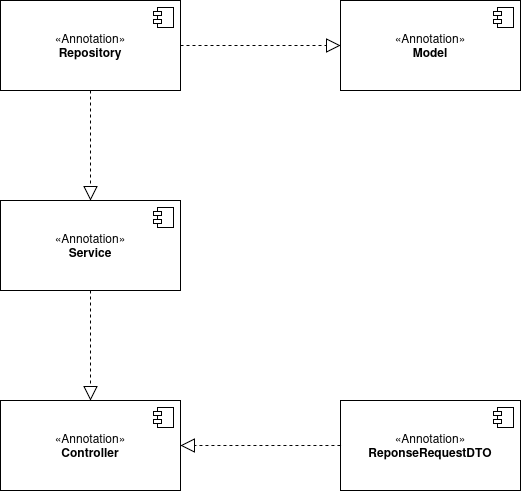

The diagram above was exported from draw.io. Its source (the exported page's mxGraphModel, read from the mxfile embedded in the PNG):
<mxGraphModel dx="3260" dy="2310" grid="1" gridSize="10" guides="1" tooltips="1" connect="1" arrows="1" fold="1" page="1" pageScale="1" pageWidth="827" pageHeight="1169" math="0" shadow="0">
  <root>
    <mxCell id="0" />
    <mxCell id="1" parent="0" />
    <mxCell id="pZPOsxGZIHkxNmH6dII_-14" value="«Annotation»&lt;br&gt;&lt;b&gt;Service&lt;/b&gt;" style="html=1;dropTarget=0;whiteSpace=wrap;" vertex="1" parent="1">
      <mxGeometry x="-650" y="-570" width="180" height="90" as="geometry" />
    </mxCell>
    <mxCell id="pZPOsxGZIHkxNmH6dII_-15" value="" style="shape=module;jettyWidth=8;jettyHeight=4;" vertex="1" parent="pZPOsxGZIHkxNmH6dII_-14">
      <mxGeometry x="1" width="20" height="20" relative="1" as="geometry">
        <mxPoint x="-27" y="7" as="offset" />
      </mxGeometry>
    </mxCell>
    <mxCell id="pZPOsxGZIHkxNmH6dII_-16" value="«Annotation»&lt;br&gt;&lt;b&gt;Repository&lt;/b&gt;" style="html=1;dropTarget=0;whiteSpace=wrap;" vertex="1" parent="1">
      <mxGeometry x="-650" y="-770" width="180" height="90" as="geometry" />
    </mxCell>
    <mxCell id="pZPOsxGZIHkxNmH6dII_-17" value="" style="shape=module;jettyWidth=8;jettyHeight=4;" vertex="1" parent="pZPOsxGZIHkxNmH6dII_-16">
      <mxGeometry x="1" width="20" height="20" relative="1" as="geometry">
        <mxPoint x="-27" y="7" as="offset" />
      </mxGeometry>
    </mxCell>
    <mxCell id="pZPOsxGZIHkxNmH6dII_-18" value="«Annotation»&lt;br&gt;&lt;b&gt;Controller&lt;/b&gt;" style="html=1;dropTarget=0;whiteSpace=wrap;" vertex="1" parent="1">
      <mxGeometry x="-650" y="-370" width="180" height="90" as="geometry" />
    </mxCell>
    <mxCell id="pZPOsxGZIHkxNmH6dII_-19" value="" style="shape=module;jettyWidth=8;jettyHeight=4;" vertex="1" parent="pZPOsxGZIHkxNmH6dII_-18">
      <mxGeometry x="1" width="20" height="20" relative="1" as="geometry">
        <mxPoint x="-27" y="7" as="offset" />
      </mxGeometry>
    </mxCell>
    <mxCell id="pZPOsxGZIHkxNmH6dII_-22" value="«Annotation»&lt;br&gt;&lt;b&gt;Model&lt;/b&gt;" style="html=1;dropTarget=0;whiteSpace=wrap;" vertex="1" parent="1">
      <mxGeometry x="-310" y="-770" width="180" height="90" as="geometry" />
    </mxCell>
    <mxCell id="pZPOsxGZIHkxNmH6dII_-23" value="" style="shape=module;jettyWidth=8;jettyHeight=4;" vertex="1" parent="pZPOsxGZIHkxNmH6dII_-22">
      <mxGeometry x="1" width="20" height="20" relative="1" as="geometry">
        <mxPoint x="-27" y="7" as="offset" />
      </mxGeometry>
    </mxCell>
    <mxCell id="pZPOsxGZIHkxNmH6dII_-24" value="«Annotation»&lt;br&gt;&lt;b&gt;ReponseRequestDTO&lt;/b&gt;" style="html=1;dropTarget=0;whiteSpace=wrap;" vertex="1" parent="1">
      <mxGeometry x="-310" y="-370" width="180" height="90" as="geometry" />
    </mxCell>
    <mxCell id="pZPOsxGZIHkxNmH6dII_-25" value="" style="shape=module;jettyWidth=8;jettyHeight=4;" vertex="1" parent="pZPOsxGZIHkxNmH6dII_-24">
      <mxGeometry x="1" width="20" height="20" relative="1" as="geometry">
        <mxPoint x="-27" y="7" as="offset" />
      </mxGeometry>
    </mxCell>
    <mxCell id="pZPOsxGZIHkxNmH6dII_-28" value="" style="endArrow=block;dashed=1;endFill=0;endSize=12;html=1;rounded=0;" edge="1" parent="1" source="pZPOsxGZIHkxNmH6dII_-24" target="pZPOsxGZIHkxNmH6dII_-18">
      <mxGeometry width="160" relative="1" as="geometry">
        <mxPoint x="-680" y="-235.24" as="sourcePoint" />
        <mxPoint x="-520" y="-235.24" as="targetPoint" />
      </mxGeometry>
    </mxCell>
    <mxCell id="pZPOsxGZIHkxNmH6dII_-31" value="" style="endArrow=block;dashed=1;endFill=0;endSize=12;html=1;rounded=0;" edge="1" parent="1" source="pZPOsxGZIHkxNmH6dII_-16" target="pZPOsxGZIHkxNmH6dII_-22">
      <mxGeometry width="160" relative="1" as="geometry">
        <mxPoint x="-500" y="-570" as="sourcePoint" />
        <mxPoint x="-500" y="-650" as="targetPoint" />
      </mxGeometry>
    </mxCell>
    <mxCell id="pZPOsxGZIHkxNmH6dII_-32" value="" style="endArrow=block;dashed=1;endFill=0;endSize=12;html=1;rounded=0;" edge="1" parent="1" source="pZPOsxGZIHkxNmH6dII_-14" target="pZPOsxGZIHkxNmH6dII_-18">
      <mxGeometry width="160" relative="1" as="geometry">
        <mxPoint x="-723" y="-330" as="sourcePoint" />
        <mxPoint x="-517" y="-470" as="targetPoint" />
      </mxGeometry>
    </mxCell>
    <mxCell id="pZPOsxGZIHkxNmH6dII_-33" value="" style="endArrow=block;dashed=1;endFill=0;endSize=12;html=1;rounded=0;" edge="1" parent="1" source="pZPOsxGZIHkxNmH6dII_-16" target="pZPOsxGZIHkxNmH6dII_-14">
      <mxGeometry width="160" relative="1" as="geometry">
        <mxPoint x="-440" y="-650" as="sourcePoint" />
        <mxPoint x="-440" y="-570" as="targetPoint" />
      </mxGeometry>
    </mxCell>
  </root>
</mxGraphModel>